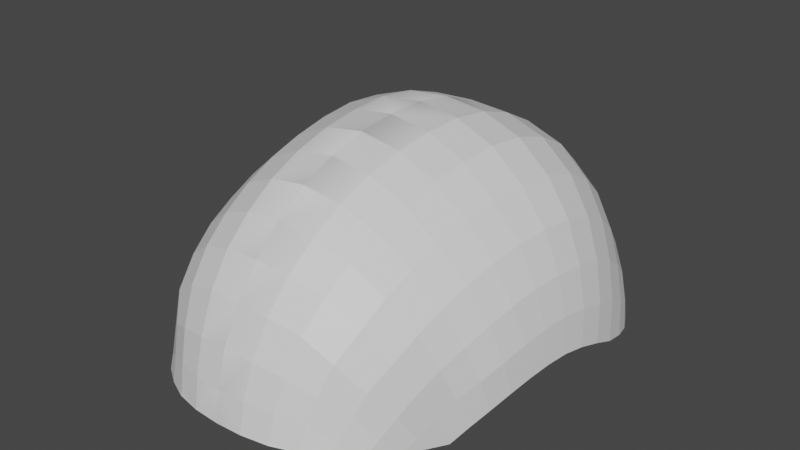 # Source: Model_V4_Top.blend  (saved by Blender 4.1.23; exported with 4.5.12 LTS)
import bpy
from mathutils import Matrix  # noqa: F401  (used for matrix-valued properties, if any)

bpy.ops.wm.read_factory_settings(use_empty=True)
scene = bpy.context.scene
scene.name = 'Scene'

# ---- collections
col_model = bpy.data.collections.new('Model'); scene.collection.children.link(col_model)

# ---- materials (node trees are filled in below, after node groups)
mat_material_004 = bpy.data.materials.new('Material.004')
mat_material_004.use_transparent_shadow = False
mat_material_004.roughness = 0.5257

# ---- material node trees
mat_material_004.use_nodes = True; mat_material_004.node_tree.nodes.clear()
_N = mat_material_004.node_tree.nodes; _L = mat_material_004.node_tree.links
n0 = _N.new('ShaderNodeBsdfPrincipled'); n0.name = 'Principled BSDF'; n0.location = (0, 300)
n0.distribution = 'GGX'
n0.subsurface_method = 'RANDOM_WALK_SKIN'
n0.inputs[2].default_value = 0.5257
n0.inputs[3].default_value = 1.45
n0.inputs[27].default_value = (0.0, 0.0, 0.0, 1.0)
n0.inputs[28].default_value = 1.0
n1 = _N.new('ShaderNodeOutputMaterial'); n1.name = 'Material Output'; n1.location = (280, 300)
_L.new(n0.outputs[0], n1.inputs[0])
n1.is_active_output = True

# ---- world
world_world = bpy.data.worlds.new('World'); scene.world = world_world
world_world.use_nodes = True; world_world.node_tree.nodes.clear()
_N = world_world.node_tree.nodes; _L = world_world.node_tree.links
n0 = _N.new('ShaderNodeOutputWorld'); n0.name = 'World Output'; n0.location = (300, 300)
n1 = _N.new('ShaderNodeBackground'); n1.name = 'Background'; n1.location = (10, 300)
n1.inputs[0].default_value = (0.05088, 0.05088, 0.05088, 1.0)
_L.new(n1.outputs[0], n0.inputs[0])
n0.is_active_output = True
world_world.color = (0.05088, 0.05088, 0.05088)
world_world.use_sun_shadow = False
world_world.sun_shadow_jitter_overblur = 0.0

# ---- meshes
me_man_body_0014_uv_map_man_body_0014_uv_map_002 = bpy.data.meshes.new('man_body_0014_uv_map_man_body_0014_uv_map.002')
me_man_body_0014_uv_map_man_body_0014_uv_map_002.from_pydata([(-0.001563, -0.04205, 0.2274), (-0.001563, -0.03986, 0.2383), (-0.001563, 0.03771, 0.3024), (-0.001563, 0.05452, 0.304), (-0.001563, -0.01799, 0.2759), (-0.001563, -0.006558, 0.2853), (-0.001563, 0.006701, 0.2931), (-0.001563, 0.02167, 0.2986), (-0.001563, 0.1218, 0.2886), (-0.001563, 0.137, 0.2784), (-0.001563, 0.1487, 0.2643), (-0.001563, 0.1059, 0.296), (-0.001563, -0.02802, 0.2648), (-0.001563, -0.03548, 0.2517), (-0.001563, 0.08921, 0.3015), (-0.001563, 0.07184, 0.3041), (-0.001563, 0.1618, 0.2321), (-0.001563, 0.1569, 0.2485), (0.01006, -0.0413, 0.2276), (0.05094, -0.01434, 0.2291), (0.03128, -0.03407, 0.2259), (0.02794, -0.01521, 0.271), (0.04087, -0.01141, 0.2628), (0.03773, -0.02203, 0.2543), (0.02605, -0.02506, 0.2612), (0.04424, -0.02076, 0.2371), (0.04155, -0.02535, 0.2294), (0.02228, -0.036, 0.2375), (0.03258, -0.03104, 0.2343), (0.02134, -0.03849, 0.2277), (0.01053, -0.039, 0.2386), (0.05898, 0.006745, 0.2293), (0.05688, -0.001049, 0.2249), (0.0537, -0.007732, 0.2351), (0.05621, 0.0003267, 0.2409), (0.01632, 0.03789, 0.2998), (0.01665, 0.05448, 0.3017), (0.05873, 0.009371, 0.2461), (0.06203, 0.01496, 0.2338), (0.07068, 0.04435, 0.2442), (0.06599, 0.04213, 0.2579), (0.06724, 0.05477, 0.2596), (0.07184, 0.05566, 0.2456), (0.017, 0.07159, 0.3021), (0.03417, 0.0709, 0.2963), (0.0333, 0.05435, 0.2954), (0.07418, 0.09148, 0.2416), (0.06928, 0.09486, 0.2556), (0.06801, 0.1076, 0.2506), (0.07323, 0.1033, 0.2374), (0.07568, 0.07739, 0.2308), (0.07619, 0.08828, 0.2278), (0.04373, 0.1474, 0.2399), (0.04552, 0.1401, 0.2528), (0.0316, 0.145, 0.2591), (0.03035, 0.1529, 0.2445), (0.03239, 0.03838, 0.2931), (0.07362, 0.05664, 0.2323), (0.07469, 0.06687, 0.2323), (0.01371, -0.01773, 0.275), (0.01454, -0.005998, 0.2837), (0.02917, -0.003769, 0.2787), (0.01524, 0.007227, 0.2909), (0.01585, 0.02202, 0.2962), (0.03149, 0.02305, 0.2896), (0.03028, 0.008792, 0.2848), (0.01641, 0.1218, 0.2877), (0.01601, 0.1365, 0.277), (0.01522, 0.1477, 0.2632), (0.01672, 0.1057, 0.2951), (0.0636, 0.1278, 0.2374), (0.06156, 0.1338, 0.2293), (0.06593, 0.1288, 0.2254), (0.06864, 0.1232, 0.2288), (0.04991, 0.08611, 0.2851), (0.03471, 0.0879, 0.2948), (0.03469, 0.1047, 0.2903), (0.05007, 0.1022, 0.2811), (0.07102, 0.1207, 0.2184), (0.06678, 0.1291, 0.2176), (0.02383, -0.03206, 0.2487), (0.03479, -0.02716, 0.2443), (0.06138, 0.01231, 0.2179), (0.06436, 0.02004, 0.2217), (0.047, -0.016, 0.245), (0.01252, -0.02754, 0.2641), (0.05038, -0.005991, 0.2523), (0.04246, -0.0005203, 0.2698), (0.05263, 0.003903, 0.2586), (0.01133, -0.03472, 0.2511), (0.06176, 0.0192, 0.251), (0.06593, 0.02366, 0.238), (0.04467, 0.02457, 0.2796), (0.04351, 0.01156, 0.2751), (0.04883, 0.06989, 0.2863), (0.05921, 0.05432, 0.2733), (0.06056, 0.06881, 0.274), (0.06846, 0.06784, 0.26), (0.03404, 0.1205, 0.2829), (0.03294, 0.1342, 0.2723), (0.04603, 0.03916, 0.2829), (0.01699, 0.08885, 0.3), (0.04741, 0.05424, 0.2852), (0.06156, 0.08377, 0.2729), (0.04919, 0.1171, 0.274), (0.04752, 0.1299, 0.2644), (0.06431, 0.03015, 0.255), (0.06891, 0.03354, 0.2416), (0.05603, 0.1337, 0.2452), (0.05411, 0.1405, 0.2345), (0.05456, 0.01498, 0.2638), (0.05627, 0.02717, 0.2681), (0.05778, 0.04038, 0.2713), (0.06155, 0.09863, 0.269), (0.06931, 0.08132, 0.2589), (0.07392, 0.07933, 0.2445), (0.07294, 0.06733, 0.2458), (0.06034, 0.1124, 0.2628), (0.05824, 0.1242, 0.2547), (0.0148, 0.1559, 0.2475), (0.06591, 0.1187, 0.2444), (0.06749, 0.02831, 0.2254), (0.06092, 0.1369, 0.2194), (0.05275, 0.1447, 0.2226), (0.04213, 0.1518, 0.2261), (0.07128, 0.1142, 0.233), (0.07574, 0.09958, 0.2236), (0.07401, 0.1109, 0.2207), (0.07221, 0.04675, 0.2311), (0.07019, 0.03724, 0.2287), (0.01421, 0.1608, 0.2314), (0.02909, 0.1575, 0.2293), (-0.001563, -0.0421, 0.2272), (0.05798, 0.001895, 0.2197), (0.04847, -0.01932, 0.2233), (0.0544, -0.008778, 0.2215), (0.02138, -0.03882, 0.2266), (0.04048, -0.02795, 0.2248), (0.04805, -0.01978, 0.2234), (0.01005, -0.04143, 0.2271), (0.05525, -0.00677, 0.2212), (-0.01319, -0.0413, 0.2276), (-0.05406, -0.01434, 0.2291), (-0.0344, -0.03407, 0.2259), (-0.03107, -0.01521, 0.271), (-0.04399, -0.01141, 0.2628), (-0.04086, -0.02203, 0.2543), (-0.02917, -0.02506, 0.2612), (-0.04737, -0.02076, 0.2371), (-0.04468, -0.02535, 0.2294), (-0.0254, -0.036, 0.2375), (-0.03571, -0.03104, 0.2343), (-0.02446, -0.03849, 0.2277), (-0.01366, -0.039, 0.2386), (-0.0621, 0.006745, 0.2293), (-0.06, -0.001049, 0.2249), (-0.05683, -0.007732, 0.2351), (-0.05933, 0.0003267, 0.2409), (-0.01944, 0.03789, 0.2998), (-0.01977, 0.05448, 0.3017), (-0.06185, 0.009371, 0.2461), (-0.06516, 0.01496, 0.2338), (-0.0738, 0.04435, 0.2442), (-0.06912, 0.04213, 0.2579), (-0.07037, 0.05477, 0.2596), (-0.07497, 0.05566, 0.2456), (-0.02012, 0.07159, 0.3021), (-0.0373, 0.0709, 0.2963), (-0.03642, 0.05435, 0.2954), (-0.0773, 0.09148, 0.2416), (-0.07241, 0.09486, 0.2556), (-0.07114, 0.1076, 0.2506), (-0.07636, 0.1033, 0.2374), (-0.0788, 0.07739, 0.2308), (-0.07932, 0.08828, 0.2278), (-0.04686, 0.1474, 0.2399), (-0.04865, 0.1401, 0.2528), (-0.03472, 0.145, 0.2591), (-0.03348, 0.1529, 0.2445), (-0.03552, 0.03838, 0.2931), (-0.07674, 0.05664, 0.2323), (-0.07782, 0.06687, 0.2323), (-0.01684, -0.01773, 0.275), (-0.01767, -0.005998, 0.2837), (-0.0323, -0.003769, 0.2787), (-0.01837, 0.007227, 0.2909), (-0.01898, 0.02202, 0.2962), (-0.03461, 0.02305, 0.2896), (-0.0334, 0.008792, 0.2848), (-0.01954, 0.1218, 0.2877), (-0.01913, 0.1365, 0.277), (-0.01834, 0.1477, 0.2632), (-0.01984, 0.1057, 0.2951), (-0.06673, 0.1278, 0.2374), (-0.06469, 0.1338, 0.2293), (-0.06906, 0.1288, 0.2254), (-0.07177, 0.1232, 0.2288), (-0.05303, 0.08611, 0.2851), (-0.03783, 0.0879, 0.2948), (-0.03781, 0.1047, 0.2903), (-0.0532, 0.1022, 0.2811), (-0.07414, 0.1207, 0.2184), (-0.06991, 0.1291, 0.2176), (-0.02695, -0.03206, 0.2487), (-0.03792, -0.02716, 0.2443), (-0.0645, 0.01231, 0.2179), (-0.06749, 0.02004, 0.2217), (-0.05013, -0.016, 0.245), (-0.01565, -0.02754, 0.2641), (-0.05351, -0.005991, 0.2523), (-0.04558, -0.0005203, 0.2698), (-0.05576, 0.003903, 0.2586), (-0.01446, -0.03472, 0.2511), (-0.06488, 0.0192, 0.251), (-0.06906, 0.02366, 0.238), (-0.0478, 0.02457, 0.2796), (-0.04664, 0.01156, 0.2751), (-0.05196, 0.06989, 0.2863), (-0.06233, 0.05432, 0.2733), (-0.06369, 0.06881, 0.274), (-0.07159, 0.06784, 0.26), (-0.03716, 0.1205, 0.2829), (-0.03607, 0.1342, 0.2723), (-0.04915, 0.03916, 0.2829), (-0.02012, 0.08885, 0.3), (-0.05054, 0.05424, 0.2852), (-0.06468, 0.08377, 0.2729), (-0.05232, 0.1171, 0.274), (-0.05065, 0.1299, 0.2644), (-0.06743, 0.03015, 0.255), (-0.07204, 0.03354, 0.2416), (-0.05915, 0.1337, 0.2452), (-0.05724, 0.1405, 0.2345), (-0.05768, 0.01498, 0.2638), (-0.05939, 0.02717, 0.2681), (-0.06091, 0.04038, 0.2713), (-0.06467, 0.09863, 0.269), (-0.07244, 0.08132, 0.2589), (-0.07704, 0.07933, 0.2445), (-0.07607, 0.06733, 0.2458), (-0.06347, 0.1124, 0.2628), (-0.06136, 0.1242, 0.2547), (-0.01793, 0.1559, 0.2475), (-0.06904, 0.1187, 0.2444), (-0.07061, 0.02831, 0.2254), (-0.06404, 0.1369, 0.2194), (-0.05587, 0.1447, 0.2226), (-0.04525, 0.1518, 0.2261), (-0.07441, 0.1142, 0.233), (-0.07886, 0.09958, 0.2236), (-0.07713, 0.1109, 0.2207), (-0.07534, 0.04675, 0.2311), (-0.07332, 0.03724, 0.2287), (-0.01733, 0.1608, 0.2314), (-0.03221, 0.1575, 0.2293), (-0.0611, 0.001895, 0.2197), (-0.05159, -0.01932, 0.2233), (-0.05753, -0.008778, 0.2215), (-0.02451, -0.03882, 0.2266), (-0.04361, -0.02795, 0.2248), (-0.05118, -0.01978, 0.2234), (-0.01318, -0.04143, 0.2271), (-0.05838, -0.00677, 0.2212)], [], [(0, 132, 139, 18), (19, 134, 135), (21, 24, 23, 22), (25, 26, 138, 134, 19), (27, 29, 20, 28), (29, 27, 30, 18), (1, 0, 18, 30), (31, 34, 33, 32), (35, 36, 3, 2), (31, 38, 37, 34), (39, 42, 41, 40), (43, 36, 45, 44), (46, 49, 48, 47), (52, 55, 54, 53), (56, 45, 36, 35), (59, 21, 61, 60), (59, 60, 5, 4), (62, 65, 64, 63), (62, 63, 7, 6), (66, 67, 9, 8), (67, 68, 10, 9), (69, 66, 8, 11), (70, 73, 72, 71), (74, 77, 76, 75), (80, 27, 28, 81), (82, 83, 38, 31), (80, 81, 23, 24), (25, 84, 23, 81), (21, 59, 85, 24), (86, 88, 87, 22), (86, 84, 33, 34), (22, 87, 61, 21), (80, 24, 85, 89), (65, 62, 60, 61), (38, 91, 90, 37), (92, 64, 65, 93), (12, 13, 89, 85), (74, 75, 44, 94), (31, 32, 133, 82), (34, 37, 88, 86), (93, 65, 61, 87), (41, 97, 96, 95), (98, 99, 67, 66), (100, 56, 64, 92), (101, 43, 44, 75), (94, 44, 45, 102), (74, 94, 96, 103), (104, 98, 76, 77), (53, 54, 99, 105), (91, 107, 106, 90), (101, 69, 11, 14), (105, 99, 98, 104), (70, 71, 109, 108), (67, 99, 54, 68), (69, 76, 98, 66), (33, 19, 135, 140, 32), (25, 81, 28, 26), (110, 111, 92, 93), (88, 110, 93, 87), (3, 36, 43, 15), (112, 95, 102, 100), (74, 103, 113, 77), (97, 116, 115, 114), (113, 117, 104, 77), (118, 108, 53, 105), (117, 118, 105, 104), (68, 54, 55, 119), (120, 70, 108, 118), (48, 120, 118, 117), (47, 48, 117, 113), (115, 116, 58, 50), (116, 42, 57, 58), (40, 41, 95, 112), (90, 106, 111, 110), (37, 90, 110, 88), (12, 85, 59, 4), (25, 19, 33, 84), (91, 38, 83, 121), (26, 28, 20, 137), (122, 71, 72, 79), (71, 122, 123, 109), (52, 109, 123, 124), (79, 72, 73, 78), (49, 125, 120, 48), (51, 126, 49, 46), (73, 125, 127, 78), (125, 49, 126, 127), (102, 95, 96, 94), (39, 107, 129, 128), (129, 107, 91, 121), (114, 47, 113, 103), (125, 73, 70, 120), (119, 55, 131, 130), (101, 75, 76, 69), (131, 55, 52, 124), (51, 46, 115, 50), (15, 43, 101, 14), (108, 109, 52, 53), (86, 22, 23, 84), (17, 119, 130, 16), (10, 68, 119, 17), (89, 30, 27, 80), (1, 30, 89, 13), (5, 60, 62, 6), (29, 136, 20), (96, 97, 114, 103), (115, 46, 47, 114), (41, 42, 116, 97), (42, 39, 128, 57), (106, 40, 112, 111), (111, 112, 100, 92), (102, 45, 56, 100), (64, 56, 35, 63), (107, 39, 40, 106), (63, 35, 2, 7), (139, 136, 29, 18), (140, 133, 32), (137, 138, 26), (0, 141, 261, 132), (142, 257, 256), (144, 145, 146, 147), (148, 142, 256, 260, 149), (150, 151, 143, 152), (152, 141, 153, 150), (1, 153, 141, 0), (154, 155, 156, 157), (158, 2, 3, 159), (154, 157, 160, 161), (162, 163, 164, 165), (166, 167, 168, 159), (169, 170, 171, 172), (175, 176, 177, 178), (179, 158, 159, 168), (182, 183, 184, 144), (182, 4, 5, 183), (185, 186, 187, 188), (185, 6, 7, 186), (189, 8, 9, 190), (190, 9, 10, 191), (192, 11, 8, 189), (193, 194, 195, 196), (197, 198, 199, 200), (203, 204, 151, 150), (205, 154, 161, 206), (203, 147, 146, 204), (148, 204, 146, 207), (144, 147, 208, 182), (209, 145, 210, 211), (209, 157, 156, 207), (145, 144, 184, 210), (203, 212, 208, 147), (188, 184, 183, 185), (161, 160, 213, 214), (215, 216, 188, 187), (12, 208, 212, 13), (197, 217, 167, 198), (154, 205, 255, 155), (157, 209, 211, 160), (216, 210, 184, 188), (164, 218, 219, 220), (221, 189, 190, 222), (223, 215, 187, 179), (224, 198, 167, 166), (217, 225, 168, 167), (197, 226, 219, 217), (227, 200, 199, 221), (176, 228, 222, 177), (214, 213, 229, 230), (224, 14, 11, 192), (228, 227, 221, 222), (193, 231, 232, 194), (190, 191, 177, 222), (192, 189, 221, 199), (156, 155, 262, 257, 142), (148, 149, 151, 204), (233, 216, 215, 234), (211, 210, 216, 233), (3, 15, 166, 159), (235, 223, 225, 218), (197, 200, 236, 226), (220, 237, 238, 239), (236, 200, 227, 240), (241, 228, 176, 231), (240, 227, 228, 241), (191, 242, 178, 177), (243, 241, 231, 193), (171, 240, 241, 243), (170, 236, 240, 171), (238, 173, 181, 239), (239, 181, 180, 165), (163, 235, 218, 164), (213, 233, 234, 229), (160, 211, 233, 213), (12, 4, 182, 208), (148, 207, 156, 142), (214, 244, 206, 161), (149, 259, 143, 151), (245, 202, 195, 194), (194, 232, 246, 245), (175, 247, 246, 232), (202, 201, 196, 195), (172, 171, 243, 248), (174, 169, 172, 249), (196, 201, 250, 248), (248, 250, 249, 172), (225, 217, 219, 218), (162, 251, 252, 230), (252, 244, 214, 230), (237, 226, 236, 170), (248, 243, 193, 196), (242, 253, 254, 178), (224, 192, 199, 198), (254, 247, 175, 178), (174, 173, 238, 169), (15, 14, 224, 166), (231, 176, 175, 232), (209, 207, 146, 145), (17, 16, 253, 242), (10, 17, 242, 191), (212, 203, 150, 153), (1, 13, 212, 153), (5, 6, 185, 183), (152, 143, 258), (219, 226, 237, 220), (238, 237, 170, 169), (164, 220, 239, 165), (165, 180, 251, 162), (229, 234, 235, 163), (234, 215, 223, 235), (225, 223, 179, 168), (187, 186, 158, 179), (230, 229, 163, 162), (186, 7, 2, 158), (261, 141, 152, 258), (262, 155, 255), (259, 149, 260)])
_uv = me_man_body_0014_uv_map_man_body_0014_uv_map_002.uv_layers.new(name='UVMap')
_uv.uv.foreach_set('vector', [0.0638, 0.2202, 0.06392, 0.2202, 0.06419, 0.2306, 0.06389, 0.2306, 0.07163, 0.2768, 0.07384, 0.2717, 0.0788, 0.2825, 0.04347, 0.2552, 0.04801, 0.2499, 0.05397, 0.2628, 0.05036, 0.2692, 0.06413, 0.2685, 0.06675, 0.2636, 0.07358, 0.2712, 0.07384, 0.2717, 0.07163, 0.2768, 0.05941, 0.2431, 0.06427, 0.2413, 0.0662, 0.2513, 0.06253, 0.2539, 0.06427, 0.2413, 0.05941, 0.2431, 0.0578, 0.2317, 0.06389, 0.2306, 0.0576, 0.2202, 0.0638, 0.2202, 0.06389, 0.2306, 0.0578, 0.2317, 0.07871, 0.2951, 0.06866, 0.2893, 0.06984, 0.2829, 0.07909, 0.2891, 0.01859, 0.3125, 0.01926, 0.3293, 0.00602, 0.3301, 0.005394, 0.3125, 0.07871, 0.2951, 0.07855, 0.3015, 0.06776, 0.2963, 0.06866, 0.2893, 0.07923, 0.3246, 0.08046, 0.3328, 0.06891, 0.3327, 0.06768, 0.3232, 0.02106, 0.3456, 0.01926, 0.3293, 0.032, 0.3295, 0.03421, 0.3445, 0.08788, 0.3595, 0.09175, 0.3692, 0.0814, 0.3722, 0.07704, 0.3623, 0.085, 0.4052, 0.07713, 0.4128, 0.06552, 0.4054, 0.07512, 0.3984, 0.03097, 0.3138, 0.032, 0.3295, 0.01926, 0.3293, 0.01859, 0.3125, 0.03918, 0.2383, 0.04347, 0.2552, 0.03757, 0.2632, 0.03196, 0.2424, 0.03918, 0.2383, 0.03196, 0.2424, 0.02974, 0.2201, 0.03778, 0.22, 0.02002, 0.2746, 0.03072, 0.2772, 0.03081, 0.2971, 0.01875, 0.2944, 0.02002, 0.2746, 0.01875, 0.2944, 0.005716, 0.2937, 0.008851, 0.2711, 0.03584, 0.3906, 0.04377, 0.4038, 0.03181, 0.413, 0.02361, 0.3971, 0.04377, 0.4038, 0.05504, 0.414, 0.04707, 0.4231, 0.03181, 0.413, 0.02992, 0.3761, 0.03584, 0.3906, 0.02361, 0.3971, 0.0168, 0.3813, 0.0916, 0.3877, 0.09897, 0.3841, 0.1013, 0.3884, 0.0975, 0.3924, 0.05036, 0.3568, 0.05488, 0.3685, 0.04278, 0.3721, 0.0379, 0.3593, 0.05354, 0.246, 0.05941, 0.2431, 0.06253, 0.2539, 0.05798, 0.2576, 0.08889, 0.2994, 0.08931, 0.3054, 0.07855, 0.3015, 0.07871, 0.2951, 0.05354, 0.246, 0.05798, 0.2576, 0.05397, 0.2628, 0.04801, 0.2499, 0.06413, 0.2685, 0.06135, 0.2741, 0.05397, 0.2628, 0.05798, 0.2576, 0.04347, 0.2552, 0.03918, 0.2383, 0.04505, 0.2354, 0.04801, 0.2499, 0.05878, 0.2808, 0.05672, 0.2887, 0.04696, 0.2776, 0.05036, 0.2692, 0.05878, 0.2808, 0.06135, 0.2741, 0.06984, 0.2829, 0.06866, 0.2893, 0.05036, 0.2692, 0.04696, 0.2776, 0.03757, 0.2632, 0.04347, 0.2552, 0.05354, 0.246, 0.04801, 0.2499, 0.04505, 0.2354, 0.05195, 0.2332, 0.03072, 0.2772, 0.02178, 0.2478, 0.03196, 0.2424, 0.03757, 0.2632, 0.07855, 0.3015, 0.07848, 0.3087, 0.06722, 0.3046, 0.06776, 0.2963, 0.04291, 0.3028, 0.03081, 0.2971, 0.03072, 0.2772, 0.04391, 0.2889, 0.04426, 0.2201, 0.05135, 0.2202, 0.05195, 0.2332, 0.04505, 0.2354, 0.05036, 0.3568, 0.0379, 0.3593, 0.03421, 0.3445, 0.04676, 0.3437, 0.07871, 0.2951, 0.07909, 0.2891, 0.08381, 0.2914, 0.08889, 0.2994, 0.06866, 0.2893, 0.06776, 0.2963, 0.05672, 0.2887, 0.05878, 0.2808, 0.04391, 0.2889, 0.03072, 0.2772, 0.03757, 0.2632, 0.04696, 0.2776, 0.06891, 0.3327, 0.07092, 0.3424, 0.05901, 0.3435, 0.05658, 0.3323, 0.04848, 0.3846, 0.05552, 0.3959, 0.04377, 0.4038, 0.03584, 0.3906, 0.04322, 0.3167, 0.03097, 0.3138, 0.03081, 0.2971, 0.04291, 0.3028, 0.02503, 0.3613, 0.02106, 0.3456, 0.03421, 0.3445, 0.0379, 0.3593, 0.04676, 0.3437, 0.03421, 0.3445, 0.032, 0.3295, 0.04448, 0.3304, 0.05036, 0.3568, 0.04676, 0.3437, 0.05901, 0.3435, 0.06211, 0.3545, 0.06023, 0.3799, 0.04848, 0.3846, 0.04278, 0.3721, 0.05488, 0.3685, 0.07512, 0.3984, 0.06552, 0.4054, 0.05552, 0.3959, 0.06656, 0.3904, 0.07848, 0.3087, 0.07865, 0.3166, 0.06724, 0.3139, 0.06722, 0.3046, 0.02503, 0.3613, 0.02992, 0.3761, 0.0168, 0.3813, 0.01171, 0.3643, 0.06656, 0.3904, 0.05552, 0.3959, 0.04848, 0.3846, 0.06023, 0.3799, 0.0916, 0.3877, 0.0975, 0.3924, 0.0919, 0.3981, 0.08384, 0.3925, 0.04377, 0.4038, 0.05552, 0.3959, 0.06552, 0.4054, 0.05504, 0.414, 0.02992, 0.3761, 0.04278, 0.3721, 0.04848, 0.3846, 0.03584, 0.3906, 0.06984, 0.2829, 0.07163, 0.2768, 0.0788, 0.2825, 0.07973, 0.2844, 0.07909, 0.2891, 0.06413, 0.2685, 0.05798, 0.2576, 0.06253, 0.2539, 0.06675, 0.2636, 0.05551, 0.298, 0.05508, 0.3089, 0.04291, 0.3028, 0.04391, 0.2889, 0.05672, 0.2887, 0.05551, 0.298, 0.04391, 0.2889, 0.04696, 0.2776, 0.00602, 0.3301, 0.01926, 0.3293, 0.02106, 0.3456, 0.0065, 0.3468, 0.05551, 0.3202, 0.05658, 0.3323, 0.04448, 0.3304, 0.04322, 0.3167, 0.05036, 0.3568, 0.06211, 0.3545, 0.06619, 0.3653, 0.05488, 0.3685, 0.07092, 0.3424, 0.08232, 0.3413, 0.0847, 0.3502, 0.07355, 0.3523, 0.06619, 0.3653, 0.07104, 0.3758, 0.06023, 0.3799, 0.05488, 0.3685, 0.07682, 0.3852, 0.08384, 0.3925, 0.07512, 0.3984, 0.06656, 0.3904, 0.07104, 0.3758, 0.07682, 0.3852, 0.06656, 0.3904, 0.06023, 0.3799, 0.05504, 0.414, 0.06552, 0.4054, 0.07713, 0.4128, 0.06928, 0.4214, 0.08627, 0.381, 0.0916, 0.3877, 0.08384, 0.3925, 0.07682, 0.3852, 0.0814, 0.3722, 0.08627, 0.381, 0.07682, 0.3852, 0.07104, 0.3758, 0.07704, 0.3623, 0.0814, 0.3722, 0.07104, 0.3758, 0.06619, 0.3653, 0.0847, 0.3502, 0.08232, 0.3413, 0.09332, 0.34, 0.09513, 0.3478, 0.08232, 0.3413, 0.08046, 0.3328, 0.09136, 0.3328, 0.09332, 0.34, 0.06768, 0.3232, 0.06891, 0.3327, 0.05658, 0.3323, 0.05551, 0.3202, 0.06722, 0.3046, 0.06724, 0.3139, 0.05508, 0.3089, 0.05551, 0.298, 0.06776, 0.2963, 0.06722, 0.3046, 0.05551, 0.298, 0.05672, 0.2887, 0.04426, 0.2201, 0.04505, 0.2354, 0.03918, 0.2383, 0.03778, 0.22, 0.06413, 0.2685, 0.07163, 0.2768, 0.06984, 0.2829, 0.06135, 0.2741, 0.07848, 0.3087, 0.07855, 0.3015, 0.08931, 0.3054, 0.08949, 0.312, 0.06675, 0.2636, 0.06253, 0.2539, 0.0662, 0.2513, 0.06918, 0.2612, 0.1053, 0.3947, 0.0975, 0.3924, 0.1013, 0.3884, 0.1075, 0.3881, 0.0975, 0.3924, 0.1053, 0.3947, 0.1013, 0.4018, 0.0919, 0.3981, 0.085, 0.4052, 0.0919, 0.3981, 0.1013, 0.4018, 0.09587, 0.4102, 0.1075, 0.3881, 0.1013, 0.3884, 0.09897, 0.3841, 0.1071, 0.3818, 0.09175, 0.3692, 0.09568, 0.3776, 0.08627, 0.381, 0.0814, 0.3722, 0.09822, 0.3563, 0.1025, 0.3655, 0.09175, 0.3692, 0.08788, 0.3595, 0.09897, 0.3841, 0.09568, 0.3776, 0.1055, 0.3743, 0.1071, 0.3818, 0.09568, 0.3776, 0.09175, 0.3692, 0.1025, 0.3655, 0.1055, 0.3743, 0.04448, 0.3304, 0.05658, 0.3323, 0.05901, 0.3435, 0.04676, 0.3437, 0.07923, 0.3246, 0.07865, 0.3166, 0.08967, 0.319, 0.09022, 0.3258, 0.08967, 0.319, 0.07865, 0.3166, 0.07848, 0.3087, 0.08949, 0.312, 0.07355, 0.3523, 0.07704, 0.3623, 0.06619, 0.3653, 0.06211, 0.3545, 0.09568, 0.3776, 0.09897, 0.3841, 0.0916, 0.3877, 0.08627, 0.381, 0.06928, 0.4214, 0.07713, 0.4128, 0.08975, 0.4183, 0.08394, 0.4263, 0.02503, 0.3613, 0.0379, 0.3593, 0.04278, 0.3721, 0.02992, 0.3761, 0.08975, 0.4183, 0.07713, 0.4128, 0.085, 0.4052, 0.09587, 0.4102, 0.09822, 0.3563, 0.08788, 0.3595, 0.0847, 0.3502, 0.09513, 0.3478, 0.0065, 0.3468, 0.02106, 0.3456, 0.02503, 0.3613, 0.01171, 0.3643, 0.08384, 0.3925, 0.0919, 0.3981, 0.085, 0.4052, 0.07512, 0.3984, 0.05878, 0.2808, 0.05036, 0.2692, 0.05397, 0.2628, 0.06135, 0.2741, 0.0633, 0.4303, 0.06928, 0.4214, 0.08394, 0.4263, 0.07947, 0.4348, 0.04707, 0.4231, 0.05504, 0.414, 0.06928, 0.4214, 0.0633, 0.4303, 0.05195, 0.2332, 0.0578, 0.2317, 0.05941, 0.2431, 0.05354, 0.246, 0.0576, 0.2202, 0.0578, 0.2317, 0.05195, 0.2332, 0.05135, 0.2202, 0.02974, 0.2201, 0.03196, 0.2424, 0.02178, 0.2478, 0.01842, 0.22, 0.06427, 0.2413, 0.06477, 0.2411, 0.0662, 0.2513, 0.05901, 0.3435, 0.07092, 0.3424, 0.07355, 0.3523, 0.06211, 0.3545, 0.0847, 0.3502, 0.08788, 0.3595, 0.07704, 0.3623, 0.07355, 0.3523, 0.06891, 0.3327, 0.08046, 0.3328, 0.08232, 0.3413, 0.07092, 0.3424, 0.08046, 0.3328, 0.07923, 0.3246, 0.09022, 0.3258, 0.09136, 0.3328, 0.06724, 0.3139, 0.06768, 0.3232, 0.05551, 0.3202, 0.05508, 0.3089, 0.05508, 0.3089, 0.05551, 0.3202, 0.04322, 0.3167, 0.04291, 0.3028, 0.04448, 0.3304, 0.032, 0.3295, 0.03097, 0.3138, 0.04322, 0.3167, 0.03081, 0.2971, 0.03097, 0.3138, 0.01859, 0.3125, 0.01875, 0.2944, 0.07865, 0.3166, 0.07923, 0.3246, 0.06768, 0.3232, 0.06724, 0.3139, 0.01875, 0.2944, 0.01859, 0.3125, 0.005394, 0.3125, 0.005716, 0.2937, 0.06419, 0.2306, 0.06477, 0.2411, 0.06427, 0.2413, 0.06389, 0.2306, 0.07973, 0.2844, 0.08381, 0.2914, 0.07909, 0.2891, 0.06918, 0.2612, 0.07358, 0.2712, 0.06675, 0.2636, 0.0638, 0.2202, 0.06389, 0.2306, 0.06419, 0.2306, 0.06392, 0.2202, 0.07163, 0.2768, 0.0788, 0.2825, 0.07384, 0.2717, 0.04347, 0.2552, 0.05036, 0.2692, 0.05397, 0.2628, 0.04801, 0.2499, 0.06413, 0.2685, 0.07163, 0.2768, 0.07384, 0.2717, 0.07358, 0.2712, 0.06675, 0.2636, 0.05941, 0.2431, 0.06253, 0.2539, 0.0662, 0.2513, 0.06427, 0.2413, 0.06427, 0.2413, 0.06389, 0.2306, 0.0578, 0.2317, 0.05941, 0.2431, 0.0576, 0.2202, 0.0578, 0.2317, 0.06389, 0.2306, 0.0638, 0.2202, 0.07871, 0.2951, 0.07909, 0.2891, 0.06984, 0.2829, 0.06866, 0.2893, 0.01859, 0.3125, 0.005394, 0.3125, 0.00602, 0.3301, 0.01926, 0.3293, 0.07871, 0.2951, 0.06866, 0.2893, 0.06776, 0.2963, 0.07855, 0.3015, 0.07923, 0.3246, 0.06768, 0.3232, 0.06891, 0.3327, 0.08046, 0.3328, 0.02106, 0.3456, 0.03421, 0.3445, 0.032, 0.3295, 0.01926, 0.3293, 0.08788, 0.3595, 0.07704, 0.3623, 0.0814, 0.3722, 0.09175, 0.3692, 0.085, 0.4052, 0.07512, 0.3984, 0.06552, 0.4054, 0.07713, 0.4128, 0.03097, 0.3138, 0.01859, 0.3125, 0.01926, 0.3293, 0.032, 0.3295, 0.03918, 0.2383, 0.03196, 0.2424, 0.03757, 0.2632, 0.04347, 0.2552, 0.03918, 0.2383, 0.03778, 0.22, 0.02974, 0.2201, 0.03196, 0.2424, 0.02002, 0.2746, 0.01875, 0.2944, 0.03081, 0.2971, 0.03072, 0.2772, 0.02002, 0.2746, 0.008851, 0.2711, 0.005716, 0.2937, 0.01875, 0.2944, 0.03584, 0.3906, 0.02361, 0.3971, 0.03181, 0.413, 0.04377, 0.4038, 0.04377, 0.4038, 0.03181, 0.413, 0.04707, 0.4231, 0.05504, 0.414, 0.02992, 0.3761, 0.0168, 0.3813, 0.02361, 0.3971, 0.03584, 0.3906, 0.0916, 0.3877, 0.0975, 0.3924, 0.1013, 0.3884, 0.09897, 0.3841, 0.05036, 0.3568, 0.0379, 0.3593, 0.04278, 0.3721, 0.05488, 0.3685, 0.05354, 0.246, 0.05798, 0.2576, 0.06253, 0.2539, 0.05941, 0.2431, 0.08889, 0.2994, 0.07871, 0.2951, 0.07855, 0.3015, 0.08931, 0.3054, 0.05354, 0.246, 0.04801, 0.2499, 0.05397, 0.2628, 0.05798, 0.2576, 0.06413, 0.2685, 0.05798, 0.2576, 0.05397, 0.2628, 0.06135, 0.2741, 0.04347, 0.2552, 0.04801, 0.2499, 0.04505, 0.2354, 0.03918, 0.2383, 0.05878, 0.2808, 0.05036, 0.2692, 0.04696, 0.2776, 0.05672, 0.2887, 0.05878, 0.2808, 0.06866, 0.2893, 0.06984, 0.2829, 0.06135, 0.2741, 0.05036, 0.2692, 0.04347, 0.2552, 0.03757, 0.2632, 0.04696, 0.2776, 0.05354, 0.246, 0.05195, 0.2332, 0.04505, 0.2354, 0.04801, 0.2499, 0.03072, 0.2772, 0.03757, 0.2632, 0.03196, 0.2424, 0.02178, 0.2478, 0.07855, 0.3015, 0.06776, 0.2963, 0.06722, 0.3046, 0.07848, 0.3087, 0.04291, 0.3028, 0.04391, 0.2889, 0.03072, 0.2772, 0.03081, 0.2971, 0.04426, 0.2201, 0.04505, 0.2354, 0.05195, 0.2332, 0.05135, 0.2202, 0.05036, 0.3568, 0.04676, 0.3437, 0.03421, 0.3445, 0.0379, 0.3593, 0.07871, 0.2951, 0.08889, 0.2994, 0.08381, 0.2914, 0.07909, 0.2891, 0.06866, 0.2893, 0.05878, 0.2808, 0.05672, 0.2887, 0.06776, 0.2963, 0.04391, 0.2889, 0.04696, 0.2776, 0.03757, 0.2632, 0.03072, 0.2772, 0.06891, 0.3327, 0.05658, 0.3323, 0.05901, 0.3435, 0.07092, 0.3424, 0.04848, 0.3846, 0.03584, 0.3906, 0.04377, 0.4038, 0.05552, 0.3959, 0.04322, 0.3167, 0.04291, 0.3028, 0.03081, 0.2971, 0.03097, 0.3138, 0.02503, 0.3613, 0.0379, 0.3593, 0.03421, 0.3445, 0.02106, 0.3456, 0.04676, 0.3437, 0.04448, 0.3304, 0.032, 0.3295, 0.03421, 0.3445, 0.05036, 0.3568, 0.06211, 0.3545, 0.05901, 0.3435, 0.04676, 0.3437, 0.06023, 0.3799, 0.05488, 0.3685, 0.04278, 0.3721, 0.04848, 0.3846, 0.07512, 0.3984, 0.06656, 0.3904, 0.05552, 0.3959, 0.06552, 0.4054, 0.07848, 0.3087, 0.06722, 0.3046, 0.06724, 0.3139, 0.07865, 0.3166, 0.02503, 0.3613, 0.01171, 0.3643, 0.0168, 0.3813, 0.02992, 0.3761, 0.06656, 0.3904, 0.06023, 0.3799, 0.04848, 0.3846, 0.05552, 0.3959, 0.0916, 0.3877, 0.08384, 0.3925, 0.0919, 0.3981, 0.0975, 0.3924, 0.04377, 0.4038, 0.05504, 0.414, 0.06552, 0.4054, 0.05552, 0.3959, 0.02992, 0.3761, 0.03584, 0.3906, 0.04848, 0.3846, 0.04278, 0.3721, 0.06984, 0.2829, 0.07909, 0.2891, 0.07973, 0.2844, 0.0788, 0.2825, 0.07163, 0.2768, 0.06413, 0.2685, 0.06675, 0.2636, 0.06253, 0.2539, 0.05798, 0.2576, 0.05551, 0.298, 0.04391, 0.2889, 0.04291, 0.3028, 0.05508, 0.3089, 0.05672, 0.2887, 0.04696, 0.2776, 0.04391, 0.2889, 0.05551, 0.298, 0.00602, 0.3301, 0.0065, 0.3468, 0.02106, 0.3456, 0.01926, 0.3293, 0.05551, 0.3202, 0.04322, 0.3167, 0.04448, 0.3304, 0.05658, 0.3323, 0.05036, 0.3568, 0.05488, 0.3685, 0.06619, 0.3653, 0.06211, 0.3545, 0.07092, 0.3424, 0.07355, 0.3523, 0.0847, 0.3502, 0.08232, 0.3413, 0.06619, 0.3653, 0.05488, 0.3685, 0.06023, 0.3799, 0.07104, 0.3758, 0.07682, 0.3852, 0.06656, 0.3904, 0.07512, 0.3984, 0.08384, 0.3925, 0.07104, 0.3758, 0.06023, 0.3799, 0.06656, 0.3904, 0.07682, 0.3852, 0.05504, 0.414, 0.06928, 0.4214, 0.07713, 0.4128, 0.06552, 0.4054, 0.08627, 0.381, 0.07682, 0.3852, 0.08384, 0.3925, 0.0916, 0.3877, 0.0814, 0.3722, 0.07104, 0.3758, 0.07682, 0.3852, 0.08627, 0.381, 0.07704, 0.3623, 0.06619, 0.3653, 0.07104, 0.3758, 0.0814, 0.3722, 0.0847, 0.3502, 0.09513, 0.3478, 0.09332, 0.34, 0.08232, 0.3413, 0.08232, 0.3413, 0.09332, 0.34, 0.09136, 0.3328, 0.08046, 0.3328, 0.06768, 0.3232, 0.05551, 0.3202, 0.05658, 0.3323, 0.06891, 0.3327, 0.06722, 0.3046, 0.05551, 0.298, 0.05508, 0.3089, 0.06724, 0.3139, 0.06776, 0.2963, 0.05672, 0.2887, 0.05551, 0.298, 0.06722, 0.3046, 0.04426, 0.2201, 0.03778, 0.22, 0.03918, 0.2383, 0.04505, 0.2354, 0.06413, 0.2685, 0.06135, 0.2741, 0.06984, 0.2829, 0.07163, 0.2768, 0.07848, 0.3087, 0.08949, 0.312, 0.08931, 0.3054, 0.07855, 0.3015, 0.06675, 0.2636, 0.06918, 0.2612, 0.0662, 0.2513, 0.06253, 0.2539, 0.1053, 0.3947, 0.1075, 0.3881, 0.1013, 0.3884, 0.0975, 0.3924, 0.0975, 0.3924, 0.0919, 0.3981, 0.1013, 0.4018, 0.1053, 0.3947, 0.085, 0.4052, 0.09587, 0.4102, 0.1013, 0.4018, 0.0919, 0.3981, 0.1075, 0.3881, 0.1071, 0.3818, 0.09897, 0.3841, 0.1013, 0.3884, 0.09175, 0.3692, 0.0814, 0.3722, 0.08627, 0.381, 0.09568, 0.3776, 0.09822, 0.3563, 0.08788, 0.3595, 0.09175, 0.3692, 0.1025, 0.3655, 0.09897, 0.3841, 0.1071, 0.3818, 0.1055, 0.3743, 0.09568, 0.3776, 0.09568, 0.3776, 0.1055, 0.3743, 0.1025, 0.3655, 0.09175, 0.3692, 0.04448, 0.3304, 0.04676, 0.3437, 0.05901, 0.3435, 0.05658, 0.3323, 0.07923, 0.3246, 0.09022, 0.3258, 0.08967, 0.319, 0.07865, 0.3166, 0.08967, 0.319, 0.08949, 0.312, 0.07848, 0.3087, 0.07865, 0.3166, 0.07355, 0.3523, 0.06211, 0.3545, 0.06619, 0.3653, 0.07704, 0.3623, 0.09568, 0.3776, 0.08627, 0.381, 0.0916, 0.3877, 0.09897, 0.3841, 0.06928, 0.4214, 0.08394, 0.4263, 0.08975, 0.4183, 0.07713, 0.4128, 0.02503, 0.3613, 0.02992, 0.3761, 0.04278, 0.3721, 0.0379, 0.3593, 0.08975, 0.4183, 0.09587, 0.4102, 0.085, 0.4052, 0.07713, 0.4128, 0.09822, 0.3563, 0.09513, 0.3478, 0.0847, 0.3502, 0.08788, 0.3595, 0.0065, 0.3468, 0.01171, 0.3643, 0.02503, 0.3613, 0.02106, 0.3456, 0.08384, 0.3925, 0.07512, 0.3984, 0.085, 0.4052, 0.0919, 0.3981, 0.05878, 0.2808, 0.06135, 0.2741, 0.05397, 0.2628, 0.05036, 0.2692, 0.0633, 0.4303, 0.07947, 0.4348, 0.08394, 0.4263, 0.06928, 0.4214, 0.04707, 0.4231, 0.0633, 0.4303, 0.06928, 0.4214, 0.05504, 0.414, 0.05195, 0.2332, 0.05354, 0.246, 0.05941, 0.2431, 0.0578, 0.2317, 0.0576, 0.2202, 0.05135, 0.2202, 0.05195, 0.2332, 0.0578, 0.2317, 0.02974, 0.2201, 0.01842, 0.22, 0.02178, 0.2478, 0.03196, 0.2424, 0.06427, 0.2413, 0.0662, 0.2513, 0.06477, 0.2411, 0.05901, 0.3435, 0.06211, 0.3545, 0.07355, 0.3523, 0.07092, 0.3424, 0.0847, 0.3502, 0.07355, 0.3523, 0.07704, 0.3623, 0.08788, 0.3595, 0.06891, 0.3327, 0.07092, 0.3424, 0.08232, 0.3413, 0.08046, 0.3328, 0.08046, 0.3328, 0.09136, 0.3328, 0.09022, 0.3258, 0.07923, 0.3246, 0.06724, 0.3139, 0.05508, 0.3089, 0.05551, 0.3202, 0.06768, 0.3232, 0.05508, 0.3089, 0.04291, 0.3028, 0.04322, 0.3167, 0.05551, 0.3202, 0.04448, 0.3304, 0.04322, 0.3167, 0.03097, 0.3138, 0.032, 0.3295, 0.03081, 0.2971, 0.01875, 0.2944, 0.01859, 0.3125, 0.03097, 0.3138, 0.07865, 0.3166, 0.06724, 0.3139, 0.06768, 0.3232, 0.07923, 0.3246, 0.01875, 0.2944, 0.005716, 0.2937, 0.005394, 0.3125, 0.01859, 0.3125, 0.06419, 0.2306, 0.06389, 0.2306, 0.06427, 0.2413, 0.06477, 0.2411, 0.07973, 0.2844, 0.07909, 0.2891, 0.08381, 0.2914, 0.06918, 0.2612, 0.06675, 0.2636, 0.07358, 0.2712])
me_man_body_0014_uv_map_man_body_0014_uv_map_002.materials.append(mat_material_004)
me_man_body_0014_uv_map_man_body_0014_uv_map_002.update()
me_man_body_0014_uv_map_man_body_0014_uv_map_002.normals_split_custom_set([tuple(v) for v in zip(*[iter([-0.03771, -0.9472, 0.3184, -0.008167, -0.9578, 0.2872, 0.05848, -0.9722, 0.2269, 0.05848, -0.9722, 0.2269, 0.8736, -0.4847, 0.0439, 0.8736, -0.4847, 0.0439, 0.8736, -0.4847, 0.0439, 0.5226, -0.6363, 0.5675, 0.5226, -0.6363, 0.5675, 0.5226, -0.6363, 0.5675, 0.5226, -0.6363, 0.5675, 0.7528, -0.6374, 0.1645, 0.7528, -0.6374, 0.1645, 0.7528, -0.6374, 0.1645, 0.7528, -0.6374, 0.1645, 0.7528, -0.6374, 0.1645, 0.4526, -0.8673, 0.207, 0.4526, -0.8673, 0.207, 0.4526, -0.8673, 0.207, 0.4526, -0.8673, 0.207, 0.2491, -0.9475, 0.2006, 0.2491, -0.9475, 0.2006, 0.2491, -0.9475, 0.2006, 0.2491, -0.9475, 0.2006, -0.04377, -0.9514, 0.3047, -0.03276, -0.9939, 0.1051, 0.06167, -0.9781, 0.1988, 0.06167, -0.9781, 0.1988, 0.9457, -0.318, 0.06715, 0.9457, -0.318, 0.06715, 0.9457, -0.318, 0.06715, 0.9457, -0.318, 0.06715, 0.1317, -0.1043, 0.9858, 0.1317, -0.1043, 0.9858, -0.0829, 0.1057, 0.9909, -0.05746, 0.1377, 0.9888, 0.9376, -0.3411, 0.06733, 0.9376, -0.3411, 0.06733, 0.9376, -0.3411, 0.06733, 0.9376, -0.3411, 0.06733, 0.9437, -0.1343, 0.3024, 0.9437, -0.1343, 0.3024, 0.9437, -0.1343, 0.3024, 0.9437, -0.1343, 0.3024, 0.3381, -0.05018, 0.9398, 0.3381, -0.05018, 0.9398, 0.3381, -0.05018, 0.9398, 0.3381, -0.05018, 0.9398, 0.9359, 0.1951, 0.2933, 0.9359, 0.1951, 0.2933, 0.9359, 0.1951, 0.2933, 0.9359, 0.1951, 0.2933, 0.4607, 0.7981, 0.3883, 0.461, 0.7982, 0.3877, 0.461, 0.7982, 0.3877, 0.461, 0.7982, 0.3877, 0.3701, -0.1315, 0.9196, 0.3701, -0.1315, 0.9196, 0.3701, -0.1315, 0.9196, 0.3701, -0.1315, 0.9196, 0.3299, -0.566, 0.7555, 0.3299, -0.566, 0.7555, 0.3299, -0.566, 0.7555, 0.3299, -0.566, 0.7555, 0.07635, -0.6168, 0.7834, 0.07635, -0.6168, 0.7834, -0.08811, -0.481, 0.8723, -0.01432, -0.5271, 0.8497, 0.385, -0.3262, 0.8634, 0.385, -0.3262, 0.8634, 0.385, -0.3262, 0.8634, 0.385, -0.3262, 0.8634, 0.1328, -0.3413, 0.9305, 0.1328, -0.3413, 0.9305, -0.103, -0.1184, 0.9876, -0.03855, -0.133, 0.9904, 0.06169, 0.5706, 0.8189, 0.06169, 0.5706, 0.8189, -0.05447, 0.6649, 0.7449, -0.01514, 0.6449, 0.7642, 0.08117, 0.7723, 0.6301, 0.08117, 0.7723, 0.6301, -0.05306, 0.8529, 0.5193, -0.03602, 0.6967, 0.7165, 0.04881, 0.418, 0.9072, 0.04881, 0.418, 0.9072, 0.1406, 0.4844, 0.8635, -0.0341, 0.5078, 0.8608, 0.8207, 0.5324, 0.2075, 0.8207, 0.5324, 0.2075, 0.8207, 0.5324, 0.2075, 0.8207, 0.5324, 0.2075, 0.5347, 0.2092, 0.8187, 0.5347, 0.2092, 0.8187, 0.5347, 0.2092, 0.8187, 0.5347, 0.2092, 0.8187, 0.4758, -0.8493, 0.2287, 0.4758, -0.8493, 0.2287, 0.4758, -0.8493, 0.2287, 0.4758, -0.8493, 0.2287, 0.9311, -0.3642, 0.02216, 0.9311, -0.3642, 0.02216, 0.9311, -0.3642, 0.02216, 0.9311, -0.3642, 0.02216, 0.4569, -0.8225, 0.3386, 0.4569, -0.8225, 0.3386, 0.4569, -0.8225, 0.3386, 0.4569, -0.8225, 0.3386, 0.6555, -0.7298, 0.1941, 0.6555, -0.7298, 0.1941, 0.6555, -0.7298, 0.1941, 0.6555, -0.7298, 0.1941, 0.2885, -0.7142, 0.6377, 0.2885, -0.7142, 0.6377, 0.2885, -0.7142, 0.6377, 0.2885, -0.7142, 0.6377, 0.7547, -0.4458, 0.4813, 0.7547, -0.4458, 0.4813, 0.7547, -0.4458, 0.4813, 0.7547, -0.4458, 0.4813, 0.8732, -0.4383, 0.2132, 0.8732, -0.4383, 0.2132, 0.8732, -0.4383, 0.2132, 0.8732, -0.4383, 0.2132, 0.5626, -0.5016, 0.6572, 0.5626, -0.5016, 0.6572, 0.5626, -0.5016, 0.6572, 0.5626, -0.5016, 0.6572, 0.2599, -0.8586, 0.442, 0.2599, -0.8586, 0.442, 0.2599, -0.8586, 0.442, 0.2599, -0.8586, 0.442, 0.3645, -0.4452, 0.8179, 0.3645, -0.4452, 0.8179, 0.3645, -0.4452, 0.8179, 0.3645, -0.4452, 0.8179, 0.9114, -0.3958, 0.1125, 0.9114, -0.3958, 0.1125, 0.9114, -0.3958, 0.1125, 0.9114, -0.3958, 0.1125, 0.601, -0.3046, 0.739, 0.601, -0.3046, 0.739, 0.601, -0.3046, 0.739, 0.601, -0.3046, 0.739, -0.034, -0.8227, 0.5675, -0.02591, -0.8154, 0.5783, 0.06375, -0.8724, 0.4847, 0.06375, -0.8724, 0.4847, 0.5509, 0.04119, 0.8335, 0.5509, 0.04119, 0.8335, 0.5509, 0.04119, 0.8335, 0.5509, 0.04119, 0.8335, 0.9541, -0.2954, 0.04971, 0.9541, -0.2954, 0.04971, 0.9541, -0.2954, 0.04971, 0.9541, -0.2954, 0.04971, 0.8886, -0.3806, 0.2561, 0.8886, -0.3806, 0.2561, 0.8886, -0.3806, 0.2561, 0.8886, -0.3806, 0.2561, 0.5871, -0.3821, 0.7137, 0.5871, -0.3821, 0.7137, 0.5871, -0.3821, 0.7137, 0.5871, -0.3821, 0.7137, 0.8619, -0.102, 0.4968, 0.8619, -0.102, 0.4968, 0.8619, -0.102, 0.4968, 0.8619, -0.102, 0.4968, 0.2699, 0.5848, 0.765, 0.2699, 0.5848, 0.765, 0.2699, 0.5848, 0.765, 0.2699, 0.5848, 0.765, 0.599, -0.2205, 0.7698, 0.599, -0.2205, 0.7698, 0.599, -0.2205, 0.7698, 0.599, -0.2205, 0.7698, 0.3061, 0.09627, 0.9471, 0.3061, 0.09627, 0.9471, 0.3061, 0.09627, 0.9471, 0.3061, 0.09627, 0.9471, 0.5679, -0.09164, 0.818, 0.5679, -0.09164, 0.818, 0.5679, -0.09164, 0.818, 0.5679, -0.09164, 0.818, 0.7243, 0.004282, 0.6895, 0.7243, 0.004282, 0.6895, 0.7243, 0.004282, 0.6895, 0.7243, 0.004282, 0.6895, 0.5253, 0.3831, 0.7598, 0.5253, 0.3831, 0.7598, 0.5253, 0.3831, 0.7598, 0.5253, 0.3831, 0.7598, 0.4889, 0.6979, 0.5233, 0.4889, 0.6979, 0.5233, 0.4889, 0.6979, 0.5233, 0.4889, 0.6979, 0.5233, 0.9225, -0.3226, 0.2119, 0.9225, -0.3226, 0.2119, 0.9225, -0.3226, 0.2119, 0.9225, -0.3226, 0.2119, 0.06825, 0.2991, 0.9518, 0.06825, 0.2991, 0.9518, 0.1671, 0.3726, 0.9128, -0.04773, 0.4319, 0.9007, 0.514, 0.5521, 0.6564, 0.514, 0.5521, 0.6564, 0.514, 0.5521, 0.6564, 0.514, 0.5521, 0.6564, 0.7441, 0.6132, 0.265, 0.7441, 0.6132, 0.265, 0.7441, 0.6132, 0.265, 0.7441, 0.6132, 0.265, 0.2681, 0.7576, 0.5951, 0.2681, 0.7576, 0.5951, 0.2681, 0.7576, 0.5951, 0.2681, 0.7576, 0.5951, 0.2593, 0.4118, 0.8736, 0.2593, 0.4118, 0.8736, 0.2593, 0.4118, 0.8736, 0.2593, 0.4118, 0.8736, 0.9192, -0.3854, 0.08108, 0.9192, -0.3854, 0.08108, 0.9192, -0.3854, 0.08108, 0.9192, -0.3854, 0.08108, 0.9192, -0.3854, 0.08108, 0.6229, -0.7588, 0.1903, 0.6229, -0.7588, 0.1903, 0.6229, -0.7588, 0.1903, 0.6229, -0.7588, 0.1903, 0.715, -0.3004, 0.6313, 0.715, -0.3004, 0.6313, 0.715, -0.3004, 0.6313, 0.715, -0.3004, 0.6313, 0.7383, -0.3562, 0.5728, 0.7383, -0.3562, 0.5728, 0.7383, -0.3562, 0.5728, 0.7383, -0.3562, 0.5728, -0.09916, -0.2316, 0.9677, 0.1153, -0.01811, 0.9932, 0.1153, -0.01811, 0.9932, -0.06364, 0.1586, 0.9853, 0.7012, -0.1722, 0.6919, 0.7012, -0.1722, 0.6919, 0.7012, -0.1722, 0.6919, 0.7012, -0.1722, 0.6919, 0.7347, 0.1647, 0.6581, 0.7347, 0.1647, 0.6581, 0.7347, 0.1647, 0.6581, 0.7347, 0.1647, 0.6581, 0.9516, -0.03951, 0.3049, 0.9516, -0.03951, 0.3049, 0.9516, -0.03951, 0.3049, 0.9516, -0.03951, 0.3049, 0.7336, 0.3283, 0.5951, 0.7336, 0.3283, 0.5951, 0.7336, 0.3283, 0.5951, 0.7336, 0.3283, 0.5951, 0.6836, 0.5969, 0.42, 0.6836, 0.5969, 0.42, 0.6836, 0.5969, 0.42, 0.6836, 0.5969, 0.42, 0.7167, 0.4764, 0.5093, 0.7167, 0.4764, 0.5093, 0.7167, 0.4764, 0.5093, 0.7167, 0.4764, 0.5093, 0.2522, 0.8608, 0.4421, 0.2522, 0.8608, 0.4421, 0.2522, 0.8608, 0.4421, 0.2522, 0.8608, 0.4421, 0.7903, 0.5037, 0.3489, 0.7903, 0.5037, 0.3489, 0.7903, 0.5037, 0.3489, 0.7903, 0.5037, 0.3489, 0.8329, 0.3938, 0.3888, 0.8329, 0.3938, 0.3888, 0.8329, 0.3938, 0.3888, 0.8329, 0.3938, 0.3888, 0.8627, 0.2645, 0.431, 0.8627, 0.2645, 0.431, 0.8627, 0.2645, 0.431, 0.8627, 0.2645, 0.431, 0.9886, -0.06935, 0.1339, 0.9886, -0.06935, 0.1339, 0.9886, -0.06935, 0.1339, 0.9886, -0.06935, 0.1339, 0.9869, -0.09868, 0.128, 0.9869, -0.09868, 0.128, 0.9869, -0.09868, 0.128, 0.9869, -0.09868, 0.128, 0.8529, -0.1558, 0.4983, 0.8529, -0.1558, 0.4983, 0.8529, -0.1558, 0.4983, 0.8529, -0.1558, 0.4983, 0.8551, -0.3071, 0.4178, 0.8551, -0.3071, 0.4178, 0.8551, -0.3071, 0.4178, 0.8551, -0.3071, 0.4178, 0.8749, -0.3622, 0.3216, 0.8749, -0.3622, 0.3216, 0.8749, -0.3622, 0.3216, 0.8749, -0.3622, 0.3216, -0.04265, -0.8038, 0.5933, 0.0544, -0.7408, 0.6695, 0.0544, -0.7408, 0.6695, 0.1686, -0.6691, 0.7238, 0.8113, -0.5672, 0.1414, 0.8113, -0.5672, 0.1414, 0.8113, -0.5672, 0.1414, 0.8113, -0.5672, 0.1414, 0.9248, -0.3804, -0.004603, 0.9248, -0.3804, -0.004603, 0.9248, -0.3804, -0.004603, 0.9248, -0.3804, -0.004603, 0.583, -0.7789, 0.2313, 0.583, -0.7789, 0.2313, 0.583, -0.7789, 0.2313, 0.583, -0.7789, 0.2313, 0.8019, 0.5857, 0.118, 0.8019, 0.5857, 0.118, 0.8019, 0.5857, 0.118, 0.8019, 0.5857, 0.118, 0.7142, 0.6818, 0.1583, 0.7142, 0.6818, 0.1583, 0.7142, 0.6818, 0.1583, 0.7142, 0.6818, 0.1583, 0.6005, 0.7769, 0.1892, 0.6002, 0.777, 0.1898, 0.6002, 0.777, 0.1898, 0.6002, 0.777, 0.1898, 0.8806, 0.4635, 0.09865, 0.8806, 0.4635, 0.09865, 0.8806, 0.4635, 0.09865, 0.8806, 0.4635, 0.09865, 0.9098, 0.3032, 0.2834, 0.9098, 0.3032, 0.2834, 0.9098, 0.3032, 0.2834, 0.9098, 0.3032, 0.2834, 0.9851, 0.1079, 0.134, 0.9851, 0.1079, 0.134, 0.9851, 0.1079, 0.134, 0.9851, 0.1079, 0.134, 0.9362, 0.3275, 0.1277, 0.9362, 0.3275, 0.1277, 0.9362, 0.3275, 0.1277, 0.9362, 0.3275, 0.1277, 0.9686, 0.2059, 0.1392, 0.9686, 0.2059, 0.1392, 0.9686, 0.2059, 0.1392, 0.9686, 0.2059, 0.1392, 0.7103, -0.1072, 0.6957, 0.7103, -0.1072, 0.6957, 0.7103, -0.1072, 0.6957, 0.7103, -0.1072, 0.6957, 0.9787, -0.1966, 0.05966, 0.9787, -0.1966, 0.05966, 0.9787, -0.1966, 0.05966, 0.9787, -0.1966, 0.05966, 0.9561, -0.293, 0.01027, 0.9561, -0.293, 0.01027, 0.9561, -0.293, 0.01027, 0.9561, -0.293, 0.01027, 0.8749, 0.1193, 0.4694, 0.8749, 0.1193, 0.4694, 0.8749, 0.1193, 0.4694, 0.8749, 0.1193, 0.4694, 0.873, 0.4079, 0.2674, 0.873, 0.4079, 0.2674, 0.873, 0.4079, 0.2674, 0.873, 0.4079, 0.2674, 0.2403, 0.9324, 0.2701, 0.2403, 0.9324, 0.2701, 0.2403, 0.9324, 0.2701, 0.2403, 0.9324, 0.2701, 0.2731, 0.2611, 0.9259, 0.2731, 0.2611, 0.9259, 0.2731, 0.2611, 0.9259, 0.2731, 0.2611, 0.9259, 0.4359, 0.87, 0.2303, 0.4359, 0.87, 0.2303, 0.4354, 0.8704, 0.23, 0.4359, 0.87, 0.2303, 0.9908, 0.001449, 0.1355, 0.9908, 0.001449, 0.1355, 0.9908, 0.001449, 0.1355, 0.9908, 0.001449, 0.1355, -0.08385, -0.04587, 0.9954, 0.09591, 0.1349, 0.9862, 0.09591, 0.1349, 0.9862, 0.2339, 0.2419, 0.9417, 0.6404, 0.6992, 0.3177, 0.6404, 0.6992, 0.3177, 0.6408, 0.6988, 0.3179, 0.6404, 0.6992, 0.3177, 0.7453, -0.5375, 0.3945, 0.7453, -0.5375, 0.3945, 0.7453, -0.5375, 0.3945, 0.7453, -0.5375, 0.3945, -0.03608, 0.9863, 0.161, 0.07092, 0.9555, 0.2865, 0.07092, 0.9555, 0.2865, 0.1835, 0.9649, 0.1881, -0.05524, 0.8167, 0.5745, 0.08107, 0.8848, 0.4589, 0.08107, 0.8848, 0.4589, 0.2066, 0.913, 0.3519, 0.2578, -0.9203, 0.2944, 0.2578, -0.9203, 0.2944, 0.2578, -0.9203, 0.2944, 0.2578, -0.9203, 0.2944, -0.04374, -0.9756, 0.215, 0.06498, -0.9466, 0.3157, 0.06498, -0.9466, 0.3157, 0.1751, -0.9029, 0.3925, -0.04513, -0.6266, 0.778, 0.1137, -0.4908, 0.8638, 0.1137, -0.4908, 0.8638, 0.3309, -0.3175, 0.8886, 0.4317, -0.8521, 0.2958, 0.4317, -0.8521, 0.2958, 0.4317, -0.8521, 0.2958, 0.8713, -0.01689, 0.4904, 0.8713, -0.01689, 0.4904, 0.8713, -0.01689, 0.4904, 0.8713, -0.01689, 0.4904, 0.9501, 0.06488, 0.305, 0.9501, 0.06488, 0.305, 0.9501, 0.06488, 0.305, 0.9501, 0.06488, 0.305, 0.9478, -0.0963, 0.3041, 0.9478, -0.0963, 0.3041, 0.9478, -0.0963, 0.3041, 0.9478, -0.0963, 0.3041, 0.9854, -0.1328, 0.1063, 0.9854, -0.1328, 0.1063, 0.9854, -0.1328, 0.1063, 0.9854, -0.1328, 0.1063, 0.8477, -0.224, 0.4809, 0.8477, -0.224, 0.4809, 0.8477, -0.224, 0.4809, 0.8477, -0.224, 0.4809, 0.7035, -0.2308, 0.6722, 0.7035, -0.2308, 0.6722, 0.7035, -0.2308, 0.6722, 0.7035, -0.2308, 0.6722, 0.5852, -0.1609, 0.7948, 0.5852, -0.1609, 0.7948, 0.5852, -0.1609, 0.7948, 0.5852, -0.1609, 0.7948, 0.3874, -0.2209, 0.8951, 0.3874, -0.2209, 0.8951, 0.3874, -0.2209, 0.8951, 0.3874, -0.2209, 0.8951, 0.9373, -0.2089, 0.279, 0.9373, -0.2089, 0.279, 0.9373, -0.2089, 0.279, 0.9373, -0.2089, 0.279, 0.1375, -0.2269, 0.9642, 0.1375, -0.2269, 0.9642, 0.3718, -0.03395, 0.9277, -0.09448, -0.4476, 0.8892, 0.228, -0.9317, 0.2828, 0.228, -0.9317, 0.2828, 0.228, -0.9317, 0.2828, 0.228, -0.9317, 0.2828, 0.955, -0.2944, 0.03566, 0.955, -0.2944, 0.03566, 0.955, -0.2944, 0.03566, 0.7359, -0.648, 0.1961, 0.7359, -0.648, 0.1961, 0.7359, -0.648, 0.1961, 0.03952, -0.9477, 0.3166, -0.05848, -0.9722, 0.2269, -0.05848, -0.9722, 0.2269, -0.1204, -0.9796, 0.1607, -0.8736, -0.4847, 0.0439, -0.8736, -0.4847, 0.0439, -0.8736, -0.4847, 0.0439, -0.5226, -0.6363, 0.5675, -0.5226, -0.6363, 0.5675, -0.5226, -0.6363, 0.5675, -0.5226, -0.6363, 0.5675, -0.7528, -0.6374, 0.1645, -0.7528, -0.6374, 0.1645, -0.7528, -0.6374, 0.1645, -0.7528, -0.6374, 0.1645, -0.7528, -0.6374, 0.1645, -0.4526, -0.8673, 0.207, -0.4526, -0.8673, 0.207, -0.4526, -0.8673, 0.207, -0.4526, -0.8673, 0.207, -0.2491, -0.9475, 0.2006, -0.2491, -0.9475, 0.2006, -0.2491, -0.9475, 0.2006, -0.2491, -0.9475, 0.2006, 0.05231, -0.9537, 0.2961, -0.06167, -0.9781, 0.1988, -0.06167, -0.9781, 0.1988, 0.0309, -0.9942, 0.1033, -0.9457, -0.318, 0.06715, -0.9457, -0.318, 0.06715, -0.9457, -0.318, 0.06715, -0.9457, -0.318, 0.06715, -0.1317, -0.1043, 0.9858, -0.3633, -0.281, 0.8883, 0.07833, 0.1103, 0.9908, -0.1317, -0.1043, 0.9858, -0.9376, -0.3411, 0.06733, -0.9376, -0.3411, 0.06733, -0.9376, -0.3411, 0.06733, -0.9376, -0.3411, 0.06733, -0.9437, -0.1343, 0.3024, -0.9437, -0.1343, 0.3024, -0.9437, -0.1343, 0.3024, -0.9437, -0.1343, 0.3024, -0.3381, -0.05018, 0.9398, -0.3381, -0.05018, 0.9398, -0.3381, -0.05018, 0.9398, -0.3381, -0.05018, 0.9398, -0.9359, 0.1951, 0.2933, -0.9359, 0.1951, 0.2933, -0.9359, 0.1951, 0.2933, -0.9359, 0.1951, 0.2933, -0.4607, 0.7982, 0.3883, -0.461, 0.7982, 0.3877, -0.461, 0.7982, 0.3877, -0.461, 0.7982, 0.3877, -0.3701, -0.1315, 0.9196, -0.3701, -0.1315, 0.9196, -0.3701, -0.1315, 0.9196, -0.3701, -0.1315, 0.9196, -0.3299, -0.566, 0.7555, -0.3299, -0.566, 0.7555, -0.3299, -0.566, 0.7555, -0.3299, -0.566, 0.7555, -0.07635, -0.6168, 0.7834, -0.1848, -0.6779, 0.7116, 0.08199, -0.4761, 0.8756, -0.07635, -0.6168, 0.7834, -0.385, -0.3262, 0.8634, -0.385, -0.3262, 0.8634, -0.385, -0.3262, 0.8634, -0.385, -0.3262, 0.8634, -0.1328, -0.3413, 0.9305, -0.3393, -0.479, 0.8096, 0.09498, -0.1107, 0.9893, -0.1328, -0.3413, 0.9305, -0.06169, 0.5706, 0.8189, -0.1556, 0.5027, 0.8504, 0.06101, 0.6596, 0.7491, -0.06169, 0.5706, 0.8189, -0.08117, 0.7723, 0.6301, 0.02932, 0.6922, 0.7211, 0.0586, 0.8497, 0.524, -0.08117, 0.7723, 0.6301, -0.04881, 0.418, 0.9072, -0.1502, 0.3383, 0.929, 0.02805, 0.3311, 0.9432, -0.04881, 0.418, 0.9072, -0.8207, 0.5324, 0.2075, -0.8207, 0.5324, 0.2075, -0.8207, 0.5324, 0.2075, -0.8207, 0.5324, 0.2075, -0.5347, 0.2092, 0.8187, -0.5347, 0.2092, 0.8187, -0.5347, 0.2092, 0.8187, -0.5347, 0.2092, 0.8187, -0.4758, -0.8493, 0.2287, -0.4758, -0.8493, 0.2287, -0.4758, -0.8493, 0.2287, -0.4758, -0.8493, 0.2287, -0.9311, -0.3642, 0.02216, -0.9311, -0.3642, 0.02216, -0.9311, -0.3642, 0.02216, -0.9311, -0.3642, 0.02216, -0.4569, -0.8225, 0.3386, -0.4569, -0.8225, 0.3386, -0.4569, -0.8225, 0.3386, -0.4569, -0.8225, 0.3386, -0.6555, -0.7298, 0.1941, -0.6555, -0.7298, 0.1941, -0.6555, -0.7298, 0.1941, -0.6555, -0.7298, 0.1941, -0.2885, -0.7142, 0.6377, -0.2885, -0.7142, 0.6377, -0.2885, -0.7142, 0.6377, -0.2885, -0.7142, 0.6377, -0.7547, -0.4458, 0.4813, -0.7547, -0.4458, 0.4813, -0.7547, -0.4458, 0.4813, -0.7547, -0.4458, 0.4813, -0.8732, -0.4383, 0.2132, -0.8732, -0.4383, 0.2132, -0.8732, -0.4383, 0.2132, -0.8732, -0.4383, 0.2132, -0.5626, -0.5016, 0.6572, -0.5626, -0.5016, 0.6572, -0.5626, -0.5016, 0.6572, -0.5626, -0.5016, 0.6572, -0.2599, -0.8586, 0.442, -0.2599, -0.8586, 0.442, -0.2599, -0.8586, 0.442, -0.2599, -0.8586, 0.442, -0.3645, -0.4452, 0.8179, -0.3645, -0.4452, 0.8179, -0.3645, -0.4452, 0.8179, -0.3645, -0.4452, 0.8179, -0.9114, -0.3958, 0.1125, -0.9114, -0.3958, 0.1125, -0.9114, -0.3958, 0.1125, -0.9114, -0.3958, 0.1125, -0.601, -0.3046, 0.739, -0.601, -0.3046, 0.739, -0.601, -0.3046, 0.739, -0.601, -0.3046, 0.739, 0.03058, -0.8209, 0.5703, -0.06375, -0.8724, 0.4847, -0.06375, -0.8724, 0.4847, -0.1712, -0.9016, 0.3972, -0.5509, 0.04119, 0.8335, -0.5509, 0.04119, 0.8335, -0.5509, 0.04119, 0.8335, -0.5509, 0.04119, 0.8335, -0.9541, -0.2954, 0.04971, -0.9541, -0.2954, 0.04971, -0.9541, -0.2954, 0.04971, -0.9541, -0.2954, 0.04971, -0.8886, -0.3806, 0.2561, -0.8886, -0.3806, 0.2561, -0.8886, -0.3806, 0.2561, -0.8886, -0.3806, 0.2561, -0.5871, -0.3821, 0.7137, -0.5871, -0.3821, 0.7137, -0.5871, -0.3821, 0.7137, -0.5871, -0.3821, 0.7137, -0.8619, -0.102, 0.4968, -0.8619, -0.102, 0.4968, -0.8619, -0.102, 0.4968, -0.8619, -0.102, 0.4968, -0.2699, 0.5848, 0.765, -0.2699, 0.5848, 0.765, -0.2699, 0.5848, 0.765, -0.2699, 0.5848, 0.765, -0.599, -0.2205, 0.7698, -0.599, -0.2205, 0.7698, -0.599, -0.2205, 0.7698, -0.599, -0.2205, 0.7698, -0.3061, 0.09627, 0.9471, -0.3061, 0.09627, 0.9471, -0.3061, 0.09627, 0.9471, -0.3061, 0.09627, 0.9471, -0.5679, -0.09164, 0.818, -0.5679, -0.09164, 0.818, -0.5679, -0.09164, 0.818, -0.5679, -0.09164, 0.818, -0.7243, 0.004282, 0.6895, -0.7243, 0.004282, 0.6895, -0.7243, 0.004282, 0.6895, -0.7243, 0.004282, 0.6895, -0.5253, 0.3831, 0.7598, -0.5253, 0.3831, 0.7598, -0.5253, 0.3831, 0.7598, -0.5253, 0.3831, 0.7598, -0.4889, 0.6979, 0.5233, -0.4889, 0.6979, 0.5233, -0.4889, 0.6979, 0.5233, -0.4889, 0.6979, 0.5233, -0.9225, -0.3226, 0.2119, -0.9225, -0.3226, 0.2119, -0.9225, -0.3226, 0.2119, -0.9225, -0.3226, 0.2119, -0.06825, 0.2991, 0.9518, -0.2093, 0.182, 0.9608, 0.01363, 0.2029, 0.9791, -0.06825, 0.2991, 0.9518, -0.514, 0.5521, 0.6564, -0.514, 0.5521, 0.6564, -0.514, 0.5521, 0.6564, -0.514, 0.5521, 0.6564, -0.7441, 0.6132, 0.265, -0.7441, 0.6132, 0.265, -0.7441, 0.6132, 0.265, -0.7441, 0.6132, 0.265, -0.2681, 0.7576, 0.5951, -0.2681, 0.7576, 0.5951, -0.2681, 0.7576, 0.5951, -0.2681, 0.7576, 0.5951, -0.2593, 0.4118, 0.8736, -0.2593, 0.4118, 0.8736, -0.2593, 0.4118, 0.8736, -0.2593, 0.4118, 0.8736, -0.9192, -0.3854, 0.08108, -0.9192, -0.3854, 0.08108, -0.9192, -0.3854, 0.08108, -0.9192, -0.3854, 0.08108, -0.9192, -0.3854, 0.08108, -0.6229, -0.7588, 0.1903, -0.6229, -0.7588, 0.1903, -0.6229, -0.7588, 0.1903, -0.6229, -0.7588, 0.1903, -0.715, -0.3004, 0.6313, -0.715, -0.3004, 0.6313, -0.715, -0.3004, 0.6313, -0.715, -0.3004, 0.6313, -0.7383, -0.3562, 0.5728, -0.7383, -0.3562, 0.5728, -0.7383, -0.3562, 0.5728, -0.7383, -0.3562, 0.5728, 0.1037, -0.227, 0.9683, 0.06086, 0.1614, 0.985, -0.1153, -0.01811, 0.9932, -0.1153, -0.01811, 0.9932, -0.7012, -0.1722, 0.6919, -0.7012, -0.1722, 0.6919, -0.7012, -0.1722, 0.6919, -0.7012, -0.1722, 0.6919, -0.7347, 0.1647, 0.6581, -0.7347, 0.1647, 0.6581, -0.7347, 0.1647, 0.6581, -0.7347, 0.1647, 0.6581, -0.9516, -0.03951, 0.3049, -0.9516, -0.03951, 0.3049, -0.9516, -0.03951, 0.3049, -0.9516, -0.03951, 0.3049, -0.7335, 0.3283, 0.5951, -0.7335, 0.3283, 0.5951, -0.7335, 0.3283, 0.5951, -0.7335, 0.3283, 0.5951, -0.6836, 0.5969, 0.42, -0.6836, 0.5969, 0.42, -0.6836, 0.5969, 0.42, -0.6836, 0.5969, 0.42, -0.7167, 0.4764, 0.5093, -0.7167, 0.4764, 0.5093, -0.7167, 0.4764, 0.5093, -0.7167, 0.4764, 0.5093, -0.2522, 0.8608, 0.4421, -0.2522, 0.8608, 0.4421, -0.2522, 0.8608, 0.4421, -0.2522, 0.8608, 0.4421, -0.7903, 0.5037, 0.3489, -0.7903, 0.5037, 0.3489, -0.7903, 0.5037, 0.3489, -0.7903, 0.5037, 0.3489, -0.8329, 0.3938, 0.3888, -0.8329, 0.3938, 0.3888, -0.8329, 0.3938, 0.3888, -0.8329, 0.3938, 0.3888, -0.8627, 0.2645, 0.431, -0.8627, 0.2645, 0.431, -0.8627, 0.2645, 0.431, -0.8627, 0.2645, 0.431, -0.9886, -0.06935, 0.1339, -0.9886, -0.06935, 0.1339, -0.9886, -0.06935, 0.1339, -0.9886, -0.06935, 0.1339, -0.9869, -0.09868, 0.128, -0.9869, -0.09868, 0.128, -0.9869, -0.09868, 0.128, -0.9869, -0.09868, 0.128, -0.8529, -0.1558, 0.4983, -0.8529, -0.1558, 0.4983, -0.8529, -0.1558, 0.4983, -0.8529, -0.1558, 0.4983, -0.8551, -0.3071, 0.4178, -0.8551, -0.3071, 0.4178, -0.8551, -0.3071, 0.4178, -0.8551, -0.3071, 0.4178, -0.8749, -0.3622, 0.3216, -0.8749, -0.3622, 0.3216, -0.8749, -0.3622, 0.3216, -0.8749, -0.3622, 0.3216, 0.046, -0.8017, 0.596, 0.03795, -0.8118, 0.5826, -0.0544, -0.7408, 0.6695, -0.0544, -0.7408, 0.6695, -0.8113, -0.5672, 0.1414, -0.8113, -0.5672, 0.1414, -0.8113, -0.5672, 0.1414, -0.8113, -0.5672, 0.1414, -0.9248, -0.3804, -0.004603, -0.9248, -0.3804, -0.004603, -0.9248, -0.3804, -0.004603, -0.9248, -0.3804, -0.004603, -0.583, -0.7789, 0.2313, -0.583, -0.7789, 0.2313, -0.583, -0.7789, 0.2313, -0.583, -0.7789, 0.2313, -0.8019, 0.5857, 0.118, -0.8019, 0.5857, 0.118, -0.8019, 0.5857, 0.118, -0.8019, 0.5857, 0.118, -0.7142, 0.6818, 0.1583, -0.7142, 0.6818, 0.1583, -0.7142, 0.6818, 0.1583, -0.7142, 0.6818, 0.1583, -0.6005, 0.7769, 0.1893, -0.6002, 0.777, 0.1898, -0.6002, 0.777, 0.1898, -0.6002, 0.777, 0.1898, -0.8806, 0.4635, 0.09865, -0.8806, 0.4635, 0.09865, -0.8806, 0.4635, 0.09865, -0.8806, 0.4635, 0.09865, -0.9098, 0.3032, 0.2834, -0.9098, 0.3032, 0.2834, -0.9098, 0.3032, 0.2834, -0.9098, 0.3032, 0.2834, -0.9851, 0.1079, 0.134, -0.9851, 0.1079, 0.134, -0.9851, 0.1079, 0.134, -0.9851, 0.1079, 0.134, -0.9362, 0.3275, 0.1277, -0.9362, 0.3275, 0.1277, -0.9362, 0.3275, 0.1277, -0.9362, 0.3275, 0.1277, -0.9686, 0.2059, 0.1392, -0.9686, 0.2059, 0.1392, -0.9686, 0.2059, 0.1392, -0.9686, 0.2059, 0.1392, -0.7103, -0.1072, 0.6957, -0.7103, -0.1072, 0.6957, -0.7103, -0.1072, 0.6957, -0.7103, -0.1072, 0.6957, -0.9787, -0.1966, 0.05966, -0.9787, -0.1966, 0.05966, -0.9787, -0.1966, 0.05966, -0.9787, -0.1966, 0.05966, -0.9561, -0.293, 0.01027, -0.9561, -0.293, 0.01027, -0.9561, -0.293, 0.01027, -0.9561, -0.293, 0.01027, -0.8749, 0.1193, 0.4694, -0.8749, 0.1193, 0.4694, -0.8749, 0.1193, 0.4694, -0.8749, 0.1193, 0.4694, -0.873, 0.4079, 0.2674, -0.873, 0.4079, 0.2674, -0.873, 0.4079, 0.2674, -0.873, 0.4079, 0.2674, -0.2403, 0.9324, 0.2701, -0.2403, 0.9324, 0.2701, -0.2403, 0.9324, 0.2701, -0.2403, 0.9324, 0.2701, -0.2731, 0.2611, 0.9259, -0.2731, 0.2611, 0.9259, -0.2731, 0.2611, 0.9259, -0.2731, 0.2611, 0.9259, -0.4359, 0.87, 0.2303, -0.4359, 0.87, 0.2303, -0.4355, 0.8703, 0.2299, -0.4359, 0.87, 0.2303, -0.9908, 0.001449, 0.1355, -0.9908, 0.001449, 0.1355, -0.9908, 0.001449, 0.1355, -0.9908, 0.001449, 0.1355, 0.08664, -0.04305, 0.9953, 0.01848, -0.003767, 0.9998, -0.09591, 0.1349, 0.9862, -0.09591, 0.1349, 0.9862, -0.6404, 0.6992, 0.3177, -0.6404, 0.6992, 0.3177, -0.6408, 0.6988, 0.3179, -0.6404, 0.6992, 0.3177, -0.7453, -0.5375, 0.3945, -0.7453, -0.5375, 0.3945, -0.7453, -0.5375, 0.3945, -0.7453, -0.5375, 0.3945, -0.2027, 0.9039, 0.3766, 0.02374, 0.9178, 0.3964, -0.07092, 0.9555, 0.2865, -0.07092, 0.9555, 0.2865, 0.04954, 0.8137, 0.5792, 0.02455, 0.8202, 0.5716, -0.08107, 0.8848, 0.4589, -0.08107, 0.8848, 0.4589, -0.2578, -0.9203, 0.2944, -0.2578, -0.9203, 0.2944, -0.2578, -0.9203, 0.2944, -0.2578, -0.9203, 0.2944, 0.03468, -0.9778, 0.2066, 0.0251, -0.9771, 0.2112, -0.06498, -0.9466, 0.3157, -0.06498, -0.9466, 0.3157, 0.05089, -0.6218, 0.7815, 0.06019, -0.6701, 0.7398, -0.1137, -0.4908, 0.8638, -0.1137, -0.4908, 0.8638, -0.4317, -0.8521, 0.2958, -0.4317, -0.8521, 0.2958, -0.4317, -0.8521, 0.2958, -0.8713, -0.01689, 0.4904, -0.8713, -0.01689, 0.4904, -0.8713, -0.01689, 0.4904, -0.8713, -0.01689, 0.4904, -0.9501, 0.06488, 0.305, -0.9501, 0.06488, 0.305, -0.9501, 0.06488, 0.305, -0.9501, 0.06488, 0.305, -0.9478, -0.0963, 0.3041, -0.9478, -0.0963, 0.3041, -0.9478, -0.0963, 0.3041, -0.9478, -0.0963, 0.3041, -0.9854, -0.1328, 0.1063, -0.9854, -0.1328, 0.1063, -0.9854, -0.1328, 0.1063, -0.9854, -0.1328, 0.1063, -0.8477, -0.224, 0.4809, -0.8477, -0.224, 0.4809, -0.8477, -0.224, 0.4809, -0.8477, -0.224, 0.4809, -0.7035, -0.2308, 0.6722, -0.7035, -0.2308, 0.6722, -0.7035, -0.2308, 0.6722, -0.7035, -0.2308, 0.6722, -0.5852, -0.1609, 0.7948, -0.5852, -0.1609, 0.7948, -0.5852, -0.1609, 0.7948, -0.5852, -0.1609, 0.7948, -0.3874, -0.2209, 0.8951, -0.3874, -0.2209, 0.8951, -0.3874, -0.2209, 0.8951, -0.3874, -0.2209, 0.8951, -0.9373, -0.2089, 0.279, -0.9373, -0.2089, 0.279, -0.9373, -0.2089, 0.279, -0.9373, -0.2089, 0.279, -0.1375, -0.2269, 0.9642, 0.1022, -0.4402, 0.8921, 0.05192, -0.4548, 0.8891, -0.1375, -0.2269, 0.9642, -0.228, -0.9317, 0.2828, -0.228, -0.9317, 0.2828, -0.228, -0.9317, 0.2828, -0.228, -0.9317, 0.2828, -0.955, -0.2944, 0.03566, -0.955, -0.2944, 0.03566, -0.955, -0.2944, 0.03566, -0.7359, -0.648, 0.1961, -0.7359, -0.648, 0.1961, -0.7359, -0.648, 0.1961])] * 3)])

# ---- objects
ob_top = bpy.data.objects.new('Top', me_man_body_0014_uv_map_man_body_0014_uv_map_002)

# ---- transforms, parenting, visibility, modifiers, constraints
ob_top.location = (14.77, -34.06, 67.79)
ob_top.scale = (960.0, 960.0, 1102.0)
_m = ob_top.modifiers.new('Subdivision', 'SUBSURF')
_m.levels = 0
_m.render_levels = 0

# ---- collection membership
col_model.objects.link(ob_top)

# ---- scene / render settings (as saved in the file)
scene.frame_start = 0; scene.frame_end = 120; scene.frame_set(63)
scene.render.engine = 'BLENDER_EEVEE_NEXT'
scene.cycles.sampling_pattern = 'TABULATED_SOBOL'
scene.eevee.ray_tracing_options.trace_max_roughness = 0.0
scene.view_settings.view_transform = 'Filmic'
bpy.context.view_layer.update()

# ---- added for rendering (the .blend has no active camera and no usable light): camera, sun
cam_auto = bpy.data.cameras.new('AutoCamera')
cam_auto.lens = 50.0
cam_auto.sensor_width = 36.0
cam_auto.clip_end = 4286.52
ob_auto_camera = bpy.data.objects.new('AutoCamera', cam_auto)
scene.collection.objects.link(ob_auto_camera)
ob_auto_camera.location = (257.513, -269.715, 550.799)
ob_auto_camera.rotation_euler = (1.09748, -7.21219e-08, 0.694738)
scene.camera = ob_auto_camera
light_auto_sun = bpy.data.lights.new('AutoSun', 'SUN')
light_auto_sun.energy = 3.0
light_auto_sun.angle = 0.0523599
ob_auto_sun = bpy.data.objects.new('AutoSun', light_auto_sun)
scene.collection.objects.link(ob_auto_sun)
ob_auto_sun.rotation_euler = (0.872665, 0.174533, 0.523599)
bpy.context.view_layer.update()
